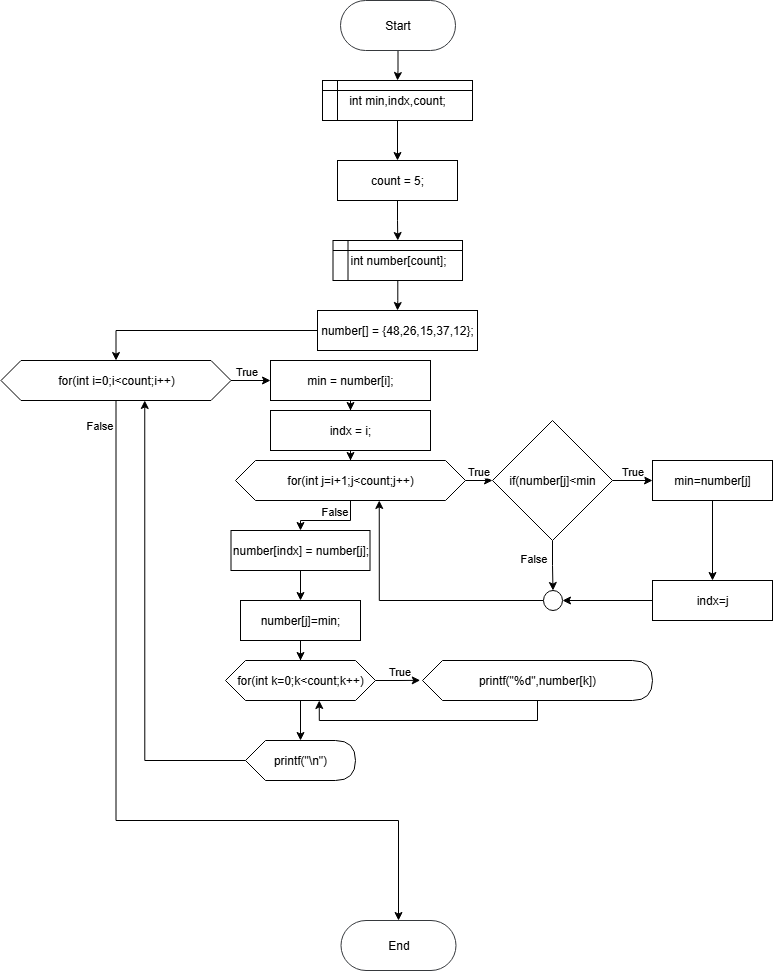

The diagram above was exported from draw.io. Its source (the exported page's mxGraphModel, read from the mxfile embedded in the PNG):
<mxGraphModel dx="998" dy="576" grid="1" gridSize="10" guides="1" tooltips="1" connect="1" arrows="1" fold="1" page="1" pageScale="1" pageWidth="850" pageHeight="1100" background="light-dark(#FFFFFF,transparent)" math="0" shadow="0">
  <root>
    <mxCell id="0" />
    <mxCell id="1" parent="0" />
    <mxCell id="nWkBywveSg0u-xXf2ynt-7" style="edgeStyle=orthogonalEdgeStyle;rounded=0;orthogonalLoop=1;jettySize=auto;html=1;entryX=0.5;entryY=0;entryDx=0;entryDy=0;" parent="1" source="nWkBywveSg0u-xXf2ynt-3" target="nWkBywveSg0u-xXf2ynt-5" edge="1">
      <mxGeometry relative="1" as="geometry" />
    </mxCell>
    <mxCell id="nWkBywveSg0u-xXf2ynt-3" value="&lt;font&gt;Start&lt;/font&gt;" style="rounded=1;whiteSpace=wrap;html=1;fillColor=light-dark(#FFFFFF,#FFFFFF);strokeColor=light-dark(#36393D,#000000);arcSize=50;fontColor=light-dark(#000000,#000000);" parent="1" vertex="1">
      <mxGeometry x="368" y="40" width="115" height="50" as="geometry" />
    </mxCell>
    <mxCell id="r9IwLzGcs10RVCodD6Y_-1" value="" style="edgeStyle=orthogonalEdgeStyle;rounded=0;orthogonalLoop=1;jettySize=auto;html=1;" parent="1" source="nWkBywveSg0u-xXf2ynt-5" target="nWkBywveSg0u-xXf2ynt-9" edge="1">
      <mxGeometry relative="1" as="geometry" />
    </mxCell>
    <mxCell id="nWkBywveSg0u-xXf2ynt-5" value="int min,indx,count;" style="shape=internalStorage;whiteSpace=wrap;html=1;backgroundOutline=1;fillColor=light-dark(#FFFFFF,#FFFFFF);fontColor=light-dark(#000000,#000000);strokeColor=light-dark(#000000,#000000);dx=15;dy=10;" parent="1" vertex="1">
      <mxGeometry x="350" y="120" width="150" height="40" as="geometry" />
    </mxCell>
    <mxCell id="nWkBywveSg0u-xXf2ynt-13" style="edgeStyle=orthogonalEdgeStyle;rounded=0;orthogonalLoop=1;jettySize=auto;html=1;" parent="1" source="nWkBywveSg0u-xXf2ynt-9" target="nWkBywveSg0u-xXf2ynt-12" edge="1">
      <mxGeometry relative="1" as="geometry" />
    </mxCell>
    <mxCell id="nWkBywveSg0u-xXf2ynt-9" value="&lt;font style=&quot;color: light-dark(rgb(0, 0, 0), rgb(0, 0, 0));&quot;&gt;count = 5;&lt;/font&gt;" style="rounded=0;whiteSpace=wrap;html=1;fillColor=light-dark(#FFFFFF,#FFFFFF);strokeColor=light-dark(#000000,#000000);" parent="1" vertex="1">
      <mxGeometry x="365" y="200" width="120" height="40" as="geometry" />
    </mxCell>
    <mxCell id="r9IwLzGcs10RVCodD6Y_-3" value="" style="edgeStyle=orthogonalEdgeStyle;rounded=0;orthogonalLoop=1;jettySize=auto;html=1;" parent="1" source="nWkBywveSg0u-xXf2ynt-12" target="r9IwLzGcs10RVCodD6Y_-2" edge="1">
      <mxGeometry relative="1" as="geometry" />
    </mxCell>
    <mxCell id="nWkBywveSg0u-xXf2ynt-12" value="int number[count];" style="shape=internalStorage;whiteSpace=wrap;html=1;backgroundOutline=1;fillColor=light-dark(#FFFFFF,#FFFFFF);fontColor=light-dark(#000000,#000000);strokeColor=light-dark(#000000,#000000);dx=15;dy=10;" parent="1" vertex="1">
      <mxGeometry x="360.5" y="280" width="129.5" height="40" as="geometry" />
    </mxCell>
    <mxCell id="nWkBywveSg0u-xXf2ynt-19" value="" style="edgeStyle=orthogonalEdgeStyle;rounded=0;orthogonalLoop=1;jettySize=auto;html=1;entryX=0;entryY=0.5;entryDx=0;entryDy=0;" parent="1" source="nWkBywveSg0u-xXf2ynt-14" target="r9IwLzGcs10RVCodD6Y_-7" edge="1">
      <mxGeometry relative="1" as="geometry">
        <mxPoint x="288" y="460" as="targetPoint" />
        <Array as="points" />
      </mxGeometry>
    </mxCell>
    <mxCell id="nWkBywveSg0u-xXf2ynt-37" value="True" style="edgeLabel;html=1;align=center;verticalAlign=middle;resizable=0;points=[];" parent="nWkBywveSg0u-xXf2ynt-19" vertex="1" connectable="0">
      <mxGeometry x="-0.2611" y="1" relative="1" as="geometry">
        <mxPoint y="-9" as="offset" />
      </mxGeometry>
    </mxCell>
    <mxCell id="r9IwLzGcs10RVCodD6Y_-43" style="edgeStyle=orthogonalEdgeStyle;rounded=0;orthogonalLoop=1;jettySize=auto;html=1;entryX=0.5;entryY=0;entryDx=0;entryDy=0;" parent="1" source="nWkBywveSg0u-xXf2ynt-14" target="nWkBywveSg0u-xXf2ynt-48" edge="1">
      <mxGeometry relative="1" as="geometry">
        <Array as="points">
          <mxPoint x="143" y="860" />
          <mxPoint x="426" y="860" />
        </Array>
      </mxGeometry>
    </mxCell>
    <mxCell id="r9IwLzGcs10RVCodD6Y_-46" value="False" style="edgeLabel;html=1;align=center;verticalAlign=middle;resizable=0;points=[];" parent="r9IwLzGcs10RVCodD6Y_-43" vertex="1" connectable="0">
      <mxGeometry x="-0.9202" y="-2" relative="1" as="geometry">
        <mxPoint x="-15" y="-8" as="offset" />
      </mxGeometry>
    </mxCell>
    <mxCell id="nWkBywveSg0u-xXf2ynt-14" value="for(int i=0;i&amp;lt;count;i++)" style="shape=hexagon;perimeter=hexagonPerimeter2;whiteSpace=wrap;html=1;fixedSize=1;size=20;fillColor=light-dark(#FFFFFF,#FFFFFF);strokeColor=light-dark(#000000,#000000);fontColor=light-dark(#000000,#000000);" parent="1" vertex="1">
      <mxGeometry x="28.5" y="400" width="230" height="40" as="geometry" />
    </mxCell>
    <mxCell id="nWkBywveSg0u-xXf2ynt-32" value="" style="edgeStyle=orthogonalEdgeStyle;rounded=0;orthogonalLoop=1;jettySize=auto;html=1;entryX=-0.01;entryY=0.496;entryDx=0;entryDy=0;entryPerimeter=0;" parent="1" source="nWkBywveSg0u-xXf2ynt-24" target="r9IwLzGcs10RVCodD6Y_-39" edge="1">
      <mxGeometry relative="1" as="geometry">
        <mxPoint x="425" y="720" as="targetPoint" />
      </mxGeometry>
    </mxCell>
    <mxCell id="nWkBywveSg0u-xXf2ynt-39" value="True" style="edgeLabel;html=1;align=center;verticalAlign=middle;resizable=0;points=[];" parent="nWkBywveSg0u-xXf2ynt-32" vertex="1" connectable="0">
      <mxGeometry x="0.0096" y="1" relative="1" as="geometry">
        <mxPoint y="-9" as="offset" />
      </mxGeometry>
    </mxCell>
    <mxCell id="r9IwLzGcs10RVCodD6Y_-41" value="" style="edgeStyle=orthogonalEdgeStyle;rounded=0;orthogonalLoop=1;jettySize=auto;html=1;" parent="1" source="nWkBywveSg0u-xXf2ynt-24" target="nWkBywveSg0u-xXf2ynt-46" edge="1">
      <mxGeometry relative="1" as="geometry" />
    </mxCell>
    <mxCell id="nWkBywveSg0u-xXf2ynt-24" value="for(int k=0;k&amp;lt;count;k++)" style="shape=hexagon;perimeter=hexagonPerimeter2;whiteSpace=wrap;html=1;fixedSize=1;size=20;fillColor=light-dark(#FFFFFF,#FFFFFF);strokeColor=light-dark(#000000,#000000);fontColor=light-dark(#000000,#000000);" parent="1" vertex="1">
      <mxGeometry x="253" y="700" width="150" height="40" as="geometry" />
    </mxCell>
    <mxCell id="r9IwLzGcs10RVCodD6Y_-42" style="edgeStyle=orthogonalEdgeStyle;rounded=0;orthogonalLoop=1;jettySize=auto;html=1;entryX=0.625;entryY=1;entryDx=0;entryDy=0;" parent="1" source="nWkBywveSg0u-xXf2ynt-46" target="nWkBywveSg0u-xXf2ynt-14" edge="1">
      <mxGeometry relative="1" as="geometry" />
    </mxCell>
    <mxCell id="nWkBywveSg0u-xXf2ynt-46" value="printf(&quot;\n&quot;)" style="shape=display;whiteSpace=wrap;html=1;fillColor=light-dark(#FFFFFF,#FFFFFF);strokeColor=light-dark(#000000,#000000);fontColor=light-dark(#000000,#000000);size=0.18181818181818182;" parent="1" vertex="1">
      <mxGeometry x="273" y="780" width="110" height="40" as="geometry" />
    </mxCell>
    <mxCell id="nWkBywveSg0u-xXf2ynt-48" value="&lt;font&gt;End&lt;/font&gt;" style="rounded=1;whiteSpace=wrap;html=1;fillColor=light-dark(#FFFFFF,#FFFFFF);strokeColor=light-dark(#36393D,#000000);arcSize=50;fontColor=light-dark(#000000,#000000);" parent="1" vertex="1">
      <mxGeometry x="368.5" y="960" width="115" height="50" as="geometry" />
    </mxCell>
    <mxCell id="r9IwLzGcs10RVCodD6Y_-5" value="" style="edgeStyle=orthogonalEdgeStyle;rounded=0;orthogonalLoop=1;jettySize=auto;html=1;" parent="1" source="r9IwLzGcs10RVCodD6Y_-2" target="nWkBywveSg0u-xXf2ynt-14" edge="1">
      <mxGeometry relative="1" as="geometry" />
    </mxCell>
    <mxCell id="r9IwLzGcs10RVCodD6Y_-2" value="number[] = {48,26,15,37,12};" style="whiteSpace=wrap;html=1;fillColor=light-dark(#FFFFFF,#FFFFFF);strokeColor=light-dark(#000000,#000000);fontColor=light-dark(#000000,#000000);" parent="1" vertex="1">
      <mxGeometry x="345" y="350" width="160" height="40" as="geometry" />
    </mxCell>
    <mxCell id="r9IwLzGcs10RVCodD6Y_-10" value="" style="edgeStyle=orthogonalEdgeStyle;rounded=0;orthogonalLoop=1;jettySize=auto;html=1;" parent="1" source="r9IwLzGcs10RVCodD6Y_-7" target="r9IwLzGcs10RVCodD6Y_-9" edge="1">
      <mxGeometry relative="1" as="geometry" />
    </mxCell>
    <mxCell id="r9IwLzGcs10RVCodD6Y_-7" value="min = number[i];" style="whiteSpace=wrap;html=1;fillColor=light-dark(#FFFFFF,#FFFFFF);strokeColor=light-dark(#000000,#000000);fontColor=light-dark(#000000,#000000);" parent="1" vertex="1">
      <mxGeometry x="298" y="400" width="160" height="40" as="geometry" />
    </mxCell>
    <mxCell id="r9IwLzGcs10RVCodD6Y_-13" value="" style="edgeStyle=orthogonalEdgeStyle;rounded=0;orthogonalLoop=1;jettySize=auto;html=1;" parent="1" source="r9IwLzGcs10RVCodD6Y_-9" target="r9IwLzGcs10RVCodD6Y_-11" edge="1">
      <mxGeometry relative="1" as="geometry" />
    </mxCell>
    <mxCell id="r9IwLzGcs10RVCodD6Y_-9" value="indx = i;" style="whiteSpace=wrap;html=1;fillColor=light-dark(#FFFFFF,#FFFFFF);strokeColor=light-dark(#000000,#000000);fontColor=light-dark(#000000,#000000);" parent="1" vertex="1">
      <mxGeometry x="298" y="450" width="160" height="40" as="geometry" />
    </mxCell>
    <mxCell id="r9IwLzGcs10RVCodD6Y_-17" value="" style="edgeStyle=orthogonalEdgeStyle;rounded=0;orthogonalLoop=1;jettySize=auto;html=1;" parent="1" source="r9IwLzGcs10RVCodD6Y_-11" target="r9IwLzGcs10RVCodD6Y_-16" edge="1">
      <mxGeometry relative="1" as="geometry" />
    </mxCell>
    <mxCell id="r9IwLzGcs10RVCodD6Y_-44" value="True" style="edgeLabel;html=1;align=center;verticalAlign=middle;resizable=0;points=[];" parent="r9IwLzGcs10RVCodD6Y_-17" vertex="1" connectable="0">
      <mxGeometry x="0.3987" y="-1" relative="1" as="geometry">
        <mxPoint x="1" y="-11" as="offset" />
      </mxGeometry>
    </mxCell>
    <mxCell id="r9IwLzGcs10RVCodD6Y_-36" style="edgeStyle=orthogonalEdgeStyle;rounded=0;orthogonalLoop=1;jettySize=auto;html=1;entryX=0.5;entryY=0;entryDx=0;entryDy=0;" parent="1" source="r9IwLzGcs10RVCodD6Y_-11" target="r9IwLzGcs10RVCodD6Y_-30" edge="1">
      <mxGeometry relative="1" as="geometry" />
    </mxCell>
    <mxCell id="r9IwLzGcs10RVCodD6Y_-45" value="False" style="edgeLabel;html=1;align=center;verticalAlign=middle;resizable=0;points=[];" parent="r9IwLzGcs10RVCodD6Y_-36" vertex="1" connectable="0">
      <mxGeometry x="-0.7833" relative="1" as="geometry">
        <mxPoint x="-17" y="1" as="offset" />
      </mxGeometry>
    </mxCell>
    <mxCell id="r9IwLzGcs10RVCodD6Y_-11" value="for(int j=i+1;j&amp;lt;count;j++)" style="shape=hexagon;perimeter=hexagonPerimeter2;whiteSpace=wrap;html=1;fixedSize=1;size=20;fillColor=light-dark(#FFFFFF,#FFFFFF);strokeColor=light-dark(#000000,#000000);fontColor=light-dark(#000000,#000000);" parent="1" vertex="1">
      <mxGeometry x="263" y="500" width="230" height="40" as="geometry" />
    </mxCell>
    <mxCell id="r9IwLzGcs10RVCodD6Y_-19" value="" style="edgeStyle=orthogonalEdgeStyle;rounded=0;orthogonalLoop=1;jettySize=auto;html=1;" parent="1" source="r9IwLzGcs10RVCodD6Y_-16" target="r9IwLzGcs10RVCodD6Y_-18" edge="1">
      <mxGeometry relative="1" as="geometry" />
    </mxCell>
    <mxCell id="r9IwLzGcs10RVCodD6Y_-22" value="True" style="edgeLabel;html=1;align=center;verticalAlign=middle;resizable=0;points=[];" parent="r9IwLzGcs10RVCodD6Y_-19" vertex="1" connectable="0">
      <mxGeometry x="-0.04" y="1" relative="1" as="geometry">
        <mxPoint y="-9" as="offset" />
      </mxGeometry>
    </mxCell>
    <mxCell id="r9IwLzGcs10RVCodD6Y_-26" value="" style="edgeStyle=orthogonalEdgeStyle;rounded=0;orthogonalLoop=1;jettySize=auto;html=1;" parent="1" source="r9IwLzGcs10RVCodD6Y_-16" target="r9IwLzGcs10RVCodD6Y_-25" edge="1">
      <mxGeometry relative="1" as="geometry" />
    </mxCell>
    <mxCell id="r9IwLzGcs10RVCodD6Y_-28" value="False" style="edgeLabel;html=1;align=center;verticalAlign=middle;resizable=0;points=[];" parent="r9IwLzGcs10RVCodD6Y_-26" vertex="1" connectable="0">
      <mxGeometry x="-0.3267" y="1" relative="1" as="geometry">
        <mxPoint x="-21" as="offset" />
      </mxGeometry>
    </mxCell>
    <mxCell id="r9IwLzGcs10RVCodD6Y_-16" value="if(number[j]&amp;lt;min" style="rhombus;whiteSpace=wrap;html=1;fillColor=light-dark(#FFFFFF,#FFFFFF);strokeColor=light-dark(#000000,#000000);fontColor=light-dark(#000000,#000000);" parent="1" vertex="1">
      <mxGeometry x="520" y="460" width="120" height="120" as="geometry" />
    </mxCell>
    <mxCell id="r9IwLzGcs10RVCodD6Y_-21" value="" style="edgeStyle=orthogonalEdgeStyle;rounded=0;orthogonalLoop=1;jettySize=auto;html=1;" parent="1" source="r9IwLzGcs10RVCodD6Y_-18" target="r9IwLzGcs10RVCodD6Y_-20" edge="1">
      <mxGeometry relative="1" as="geometry" />
    </mxCell>
    <mxCell id="r9IwLzGcs10RVCodD6Y_-18" value="min=number[j]" style="whiteSpace=wrap;html=1;fillColor=light-dark(#FFFFFF,#FFFFFF);strokeColor=light-dark(#000000,#000000);fontColor=light-dark(#000000,#000000);" parent="1" vertex="1">
      <mxGeometry x="680" y="500" width="120" height="40" as="geometry" />
    </mxCell>
    <mxCell id="r9IwLzGcs10RVCodD6Y_-27" value="" style="edgeStyle=orthogonalEdgeStyle;rounded=0;orthogonalLoop=1;jettySize=auto;html=1;" parent="1" source="r9IwLzGcs10RVCodD6Y_-20" target="r9IwLzGcs10RVCodD6Y_-25" edge="1">
      <mxGeometry relative="1" as="geometry" />
    </mxCell>
    <mxCell id="r9IwLzGcs10RVCodD6Y_-20" value="indx=j" style="whiteSpace=wrap;html=1;fillColor=light-dark(#FFFFFF,#FFFFFF);strokeColor=light-dark(#000000,#000000);fontColor=light-dark(#000000,#000000);" parent="1" vertex="1">
      <mxGeometry x="680" y="620" width="120" height="40" as="geometry" />
    </mxCell>
    <mxCell id="r9IwLzGcs10RVCodD6Y_-29" style="edgeStyle=orthogonalEdgeStyle;rounded=0;orthogonalLoop=1;jettySize=auto;html=1;entryX=0.625;entryY=1;entryDx=0;entryDy=0;" parent="1" source="r9IwLzGcs10RVCodD6Y_-25" target="r9IwLzGcs10RVCodD6Y_-11" edge="1">
      <mxGeometry relative="1" as="geometry" />
    </mxCell>
    <mxCell id="r9IwLzGcs10RVCodD6Y_-25" value="" style="ellipse;whiteSpace=wrap;html=1;fillColor=light-dark(#FFFFFF,#FFFFFF);strokeColor=light-dark(#000000,#000000);fontColor=light-dark(#000000,#000000);" parent="1" vertex="1">
      <mxGeometry x="571" y="630" width="19" height="20" as="geometry" />
    </mxCell>
    <mxCell id="r9IwLzGcs10RVCodD6Y_-37" style="edgeStyle=orthogonalEdgeStyle;rounded=0;orthogonalLoop=1;jettySize=auto;html=1;entryX=0.5;entryY=0;entryDx=0;entryDy=0;" parent="1" source="r9IwLzGcs10RVCodD6Y_-30" target="r9IwLzGcs10RVCodD6Y_-33" edge="1">
      <mxGeometry relative="1" as="geometry" />
    </mxCell>
    <mxCell id="r9IwLzGcs10RVCodD6Y_-30" value="number[indx] = number[j];" style="whiteSpace=wrap;html=1;fillColor=light-dark(#FFFFFF,#FFFFFF);strokeColor=light-dark(#000000,#000000);fontColor=light-dark(#000000,#000000);" parent="1" vertex="1">
      <mxGeometry x="258.5" y="570" width="139" height="40" as="geometry" />
    </mxCell>
    <mxCell id="r9IwLzGcs10RVCodD6Y_-38" value="" style="edgeStyle=orthogonalEdgeStyle;rounded=0;orthogonalLoop=1;jettySize=auto;html=1;" parent="1" source="r9IwLzGcs10RVCodD6Y_-33" target="nWkBywveSg0u-xXf2ynt-24" edge="1">
      <mxGeometry relative="1" as="geometry" />
    </mxCell>
    <mxCell id="r9IwLzGcs10RVCodD6Y_-33" value="number[j]=min;" style="whiteSpace=wrap;html=1;fillColor=light-dark(#FFFFFF,#FFFFFF);strokeColor=light-dark(#000000,#000000);fontColor=light-dark(#000000,#000000);" parent="1" vertex="1">
      <mxGeometry x="268" y="640" width="120" height="40" as="geometry" />
    </mxCell>
    <mxCell id="r9IwLzGcs10RVCodD6Y_-40" style="edgeStyle=orthogonalEdgeStyle;rounded=0;orthogonalLoop=1;jettySize=auto;html=1;entryX=0.625;entryY=1;entryDx=0;entryDy=0;" parent="1" source="r9IwLzGcs10RVCodD6Y_-39" target="nWkBywveSg0u-xXf2ynt-24" edge="1">
      <mxGeometry relative="1" as="geometry">
        <Array as="points">
          <mxPoint x="565" y="760" />
          <mxPoint x="347" y="760" />
        </Array>
      </mxGeometry>
    </mxCell>
    <mxCell id="r9IwLzGcs10RVCodD6Y_-39" value="printf(&quot;%d&quot;,number[k])" style="shape=display;whiteSpace=wrap;html=1;fillColor=light-dark(#FFFFFF,#FFFFFF);strokeColor=light-dark(#000000,#000000);fontColor=light-dark(#000000,#000000);size=0.08695652173913043;" parent="1" vertex="1">
      <mxGeometry x="450" y="700" width="230" height="40" as="geometry" />
    </mxCell>
  </root>
</mxGraphModel>